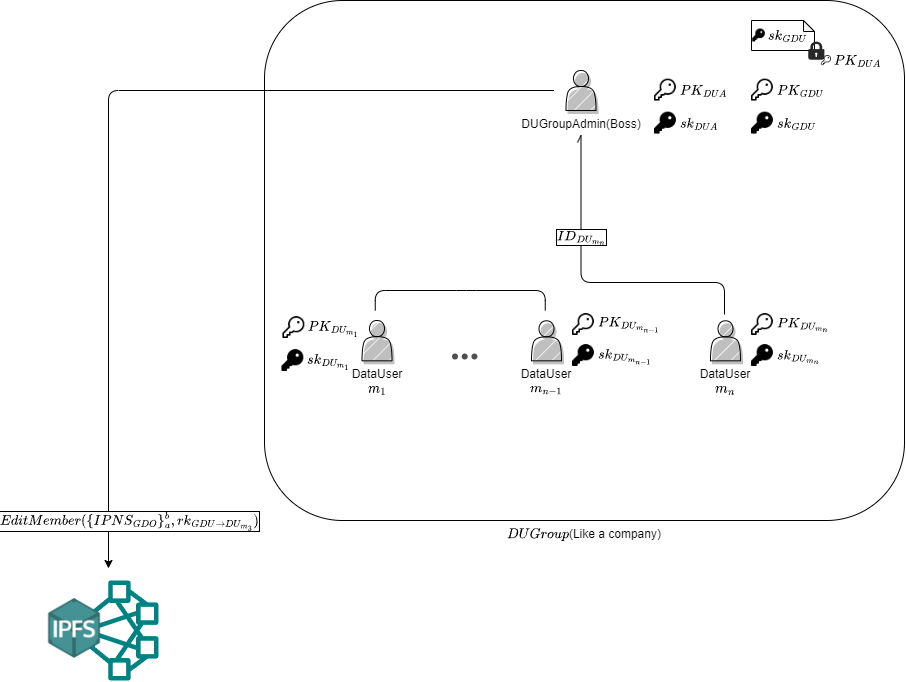

The diagram above was exported from draw.io. Its source (the exported page's mxGraphModel, read from the mxfile embedded in the PNG):
<mxGraphModel dx="3020" dy="1910" grid="1" gridSize="10" guides="1" tooltips="1" connect="1" arrows="1" fold="1" page="1" pageScale="1" pageWidth="827" pageHeight="1169" math="1" shadow="0">
  <root>
    <mxCell id="0" />
    <mxCell id="1" parent="0" />
    <mxCell id="2" value="$$DUGroup$$(Like a company)" style="rounded=1;whiteSpace=wrap;html=1;fillColor=default;labelPosition=center;verticalLabelPosition=bottom;align=center;verticalAlign=top;" vertex="1" parent="1">
      <mxGeometry x="390" y="-40" width="640" height="520" as="geometry" />
    </mxCell>
    <mxCell id="3" style="edgeStyle=orthogonalEdgeStyle;rounded=1;orthogonalLoop=1;jettySize=auto;html=1;targetPerimeterSpacing=12;sourcePerimeterSpacing=12;startArrow=none;startFill=0;" edge="1" source="4" target="22" parent="1">
      <mxGeometry relative="1" as="geometry" />
    </mxCell>
    <mxCell id="4" value="DUGroupAdmin(Boss)" style="shape=actor;whiteSpace=wrap;html=1;comic=0;shadow=1;fillStyle=hatch;movable=1;resizable=1;rotatable=1;deletable=1;editable=1;locked=0;connectable=1;verticalAlign=top;horizontal=1;labelPosition=center;verticalLabelPosition=bottom;align=center;" vertex="1" parent="1">
      <mxGeometry x="691.5" y="30" width="30" height="40" as="geometry" />
    </mxCell>
    <mxCell id="5" style="edgeStyle=elbowEdgeStyle;rounded=1;orthogonalLoop=1;jettySize=auto;html=1;elbow=vertical;sourcePerimeterSpacing=5;targetPerimeterSpacing=25;endArrow=openAsync;endFill=0;" edge="1" target="4" parent="1">
      <mxGeometry relative="1" as="geometry">
        <mxPoint x="770" y="142" as="targetPoint" />
        <Array as="points">
          <mxPoint x="850" y="242" />
        </Array>
        <mxPoint x="850" y="274" as="sourcePoint" />
      </mxGeometry>
    </mxCell>
    <mxCell id="6" value="$$ID_{DU_{m_{n}}}$$" style="edgeLabel;html=1;align=center;verticalAlign=middle;resizable=0;points=[];labelBorderColor=default;" vertex="1" connectable="0" parent="5">
      <mxGeometry x="0.3767" relative="1" as="geometry">
        <mxPoint y="1" as="offset" />
      </mxGeometry>
    </mxCell>
    <mxCell id="7" value="" style="group" vertex="1" connectable="0" parent="1">
      <mxGeometry x="570.5" y="306" width="34" height="12" as="geometry" />
    </mxCell>
    <mxCell id="8" value="" style="shape=waypoint;sketch=0;fillStyle=solid;size=6;pointerEvents=1;points=[];fillColor=none;resizable=0;rotatable=0;perimeter=centerPerimeter;snapToPoint=1;shadow=0;dashed=0;comic=0;fontFamily=Helvetica;fontSize=12;fontColor=default;html=1;strokeColor=#505050;" vertex="1" parent="7">
      <mxGeometry width="20" height="20" as="geometry" />
    </mxCell>
    <mxCell id="9" value="" style="shape=waypoint;sketch=0;fillStyle=solid;size=6;pointerEvents=1;points=[];fillColor=none;resizable=0;rotatable=0;perimeter=centerPerimeter;snapToPoint=1;shadow=0;dashed=0;comic=0;fontFamily=Helvetica;fontSize=12;fontColor=default;html=1;strokeColor=#505050;" vertex="1" parent="7">
      <mxGeometry x="9.714285714285714" width="20" height="20" as="geometry" />
    </mxCell>
    <mxCell id="10" value="" style="shape=waypoint;sketch=0;fillStyle=solid;size=6;pointerEvents=1;points=[];fillColor=none;resizable=0;rotatable=0;perimeter=centerPerimeter;snapToPoint=1;shadow=0;dashed=0;comic=0;fontFamily=Helvetica;fontSize=12;fontColor=default;html=1;strokeColor=#505050;" vertex="1" parent="7">
      <mxGeometry x="19.428571428571427" width="20" height="20" as="geometry" />
    </mxCell>
    <mxCell id="11" value="" style="endArrow=none;html=1;rounded=1;fontFamily=Helvetica;fontSize=12;fontColor=default;" edge="1" parent="1">
      <mxGeometry width="50" height="50" relative="1" as="geometry">
        <mxPoint x="500.75" y="270" as="sourcePoint" />
        <mxPoint x="670.75" y="270" as="targetPoint" />
        <Array as="points">
          <mxPoint x="500.75" y="250" />
          <mxPoint x="592" y="250" />
          <mxPoint x="670.75" y="250" />
        </Array>
      </mxGeometry>
    </mxCell>
    <mxCell id="12" value="$$sk_{DUA}$$" style="shape=image;html=1;verticalAlign=middle;verticalLabelPosition=middle;labelBackgroundColor=none;imageAspect=0;aspect=fixed;image=https://cdn0.iconfinder.com/data/icons/phosphor-fill-vol-3/256/key-fill-128.png;labelPosition=right;align=left;" vertex="1" parent="1">
      <mxGeometry x="777.5" y="70" width="26" height="26" as="geometry" />
    </mxCell>
    <mxCell id="13" value="$$sk_{DU_{m_1}}$$" style="shape=image;html=1;verticalAlign=middle;verticalLabelPosition=middle;labelBackgroundColor=none;imageAspect=0;aspect=fixed;image=https://cdn0.iconfinder.com/data/icons/phosphor-fill-vol-3/256/key-fill-128.png;labelPosition=right;align=left;" vertex="1" parent="1">
      <mxGeometry x="405" y="307.5" width="26" height="26" as="geometry" />
    </mxCell>
    <mxCell id="14" value="&lt;font style=&quot;font-size: 12px;&quot;&gt;$$PK_{DU_{m_1}}$$&lt;/font&gt;" style="shape=image;html=1;verticalAlign=middle;verticalLabelPosition=middle;labelBackgroundColor=none;imageAspect=0;aspect=fixed;image=https://cdn0.iconfinder.com/data/icons/phosphor-regular-vol-3/256/key-128.png;labelPosition=right;align=left;fontSize=12;" vertex="1" parent="1">
      <mxGeometry x="406" y="274.5" width="26" height="26" as="geometry" />
    </mxCell>
    <mxCell id="15" value="" style="group" vertex="1" connectable="0" parent="1">
      <mxGeometry x="890" y="-20" width="56" height="60.2927181344825" as="geometry" />
    </mxCell>
    <mxCell id="16" value="" style="shape=note;whiteSpace=wrap;html=1;backgroundOutline=1;darkOpacity=0.05;fillColor=none;size=11;" vertex="1" parent="15">
      <mxGeometry x="-13.02" width="63.02" height="30" as="geometry" />
    </mxCell>
    <mxCell id="17" value="" style="group" vertex="1" connectable="0" parent="15">
      <mxGeometry x="42.69811320754717" y="20.04011486814431" width="24.301886792452834" height="24.19988513185568" as="geometry" />
    </mxCell>
    <mxCell id="18" value="" style="verticalLabelPosition=bottom;sketch=0;html=1;fillColor=#282828;strokeColor=none;verticalAlign=top;pointerEvents=1;align=center;shape=mxgraph.cisco_safe.security_icons.icon3;" vertex="1" parent="17">
      <mxGeometry x="1" y="1" width="16.20125786163522" height="18.21721884462312" as="geometry" />
    </mxCell>
    <mxCell id="19" value="&lt;font style=&quot;font-size: 12px;&quot;&gt;$$PK_{DUA}$$&lt;/font&gt;" style="shape=image;html=1;verticalAlign=middle;verticalLabelPosition=middle;labelBackgroundColor=none;imageAspect=0;aspect=fixed;image=https://cdn0.iconfinder.com/data/icons/phosphor-regular-vol-3/256/key-128.png;labelPosition=right;align=left;fontSize=12;" vertex="1" parent="17">
      <mxGeometry x="13.340880503144653" y="14.234552557390577" width="11.740077141264157" height="11.740077141264157" as="geometry" />
    </mxCell>
    <mxCell id="20" value="$$sk_{GDU}$$" style="shape=image;verticalAlign=middle;verticalLabelPosition=middle;labelBackgroundColor=none;imageAspect=0;aspect=fixed;image=https://cdn0.iconfinder.com/data/icons/phosphor-fill-vol-3/256/key-fill-128.png;labelPosition=right;align=left;fontSize=5;html=1;" vertex="1" parent="15">
      <mxGeometry x="-13.511627906976745" y="7.55653903679329" width="15.337395238020266" height="15.337395238020266" as="geometry" />
    </mxCell>
    <mxCell id="21" value="" style="group" vertex="1" connectable="0" parent="1">
      <mxGeometry x="170" y="540" width="114" height="100" as="geometry" />
    </mxCell>
    <mxCell id="22" value="" style="sketch=0;outlineConnect=0;fontColor=#232F3E;gradientColor=none;fillColor=#008282;strokeColor=none;dashed=0;verticalLabelPosition=bottom;verticalAlign=top;align=center;html=1;fontSize=12;fontStyle=0;pointerEvents=1;shape=mxgraph.aws4.cluster;shadow=0;comic=0;fillStyle=auto;fontFamily=Helvetica;aspect=fixed;" vertex="1" parent="21">
      <mxGeometry x="14" width="100" height="100" as="geometry" />
    </mxCell>
    <mxCell id="23" value="" style="shape=image;verticalLabelPosition=bottom;labelBackgroundColor=default;verticalAlign=top;aspect=fixed;imageAspect=0;image=https://miro.medium.com/max/1024/1*lGh_L0ldPWz1kFMcKvj4Qw.png;fillColor=#67AB9F;" vertex="1" parent="21">
      <mxGeometry y="18" width="60" height="60" as="geometry" />
    </mxCell>
    <mxCell id="24" value="&lt;font style=&quot;font-size: 12px;&quot;&gt;$$PK_{DUA}$$&lt;/font&gt;" style="shape=image;html=1;verticalAlign=middle;verticalLabelPosition=middle;labelBackgroundColor=none;imageAspect=0;aspect=fixed;image=https://cdn0.iconfinder.com/data/icons/phosphor-regular-vol-3/256/key-128.png;labelPosition=right;align=left;fontSize=12;" vertex="1" parent="1">
      <mxGeometry x="777.5" y="37" width="26" height="26" as="geometry" />
    </mxCell>
    <mxCell id="25" value="DataUser $$m_{n-1}$$" style="shape=actor;whiteSpace=wrap;html=1;comic=0;shadow=1;fillStyle=hatch;movable=1;resizable=1;rotatable=1;deletable=1;editable=1;locked=0;connectable=1;verticalAlign=top;horizontal=1;labelPosition=center;verticalLabelPosition=bottom;align=center;" vertex="1" parent="1">
      <mxGeometry x="657" y="280.33" width="30" height="40" as="geometry" />
    </mxCell>
    <mxCell id="26" value="DataUser $$m_1$$" style="shape=actor;whiteSpace=wrap;html=1;comic=0;shadow=1;fillStyle=hatch;movable=1;resizable=1;rotatable=1;deletable=1;editable=1;locked=0;connectable=1;verticalAlign=top;horizontal=1;labelPosition=center;verticalLabelPosition=bottom;align=center;" vertex="1" parent="1">
      <mxGeometry x="487.5" y="280" width="30" height="40.33" as="geometry" />
    </mxCell>
    <mxCell id="27" value="&lt;font style=&quot;font-size: 12px;&quot;&gt;$$PK_{DU_{m_{n-1}}}$$&lt;/font&gt;" style="shape=image;html=1;verticalAlign=middle;verticalLabelPosition=middle;labelBackgroundColor=none;imageAspect=0;aspect=fixed;image=https://cdn0.iconfinder.com/data/icons/phosphor-regular-vol-3/256/key-128.png;labelPosition=right;align=left;fontSize=12;" vertex="1" parent="1">
      <mxGeometry x="695.5" y="271.42" width="26" height="26" as="geometry" />
    </mxCell>
    <mxCell id="28" value="$$sk_{DU_{m_{n-1}}}$$" style="shape=image;html=1;verticalAlign=middle;verticalLabelPosition=middle;labelBackgroundColor=none;imageAspect=0;aspect=fixed;image=https://cdn0.iconfinder.com/data/icons/phosphor-fill-vol-3/256/key-fill-128.png;labelPosition=right;align=left;" vertex="1" parent="1">
      <mxGeometry x="695.5" y="302.5" width="26" height="26" as="geometry" />
    </mxCell>
    <mxCell id="29" value="DataUser $$m_{n}$$" style="shape=actor;whiteSpace=wrap;html=1;comic=0;shadow=1;fillStyle=hatch;movable=1;resizable=1;rotatable=1;deletable=1;editable=1;locked=0;connectable=1;verticalAlign=top;horizontal=1;labelPosition=center;verticalLabelPosition=bottom;align=center;" vertex="1" parent="1">
      <mxGeometry x="836" y="280.33" width="30" height="40" as="geometry" />
    </mxCell>
    <mxCell id="30" value="&lt;font style=&quot;font-size: 12px;&quot;&gt;$$PK_{DU_{m_{n}}}$$&lt;/font&gt;" style="shape=image;html=1;verticalAlign=middle;verticalLabelPosition=middle;labelBackgroundColor=none;imageAspect=0;aspect=fixed;image=https://cdn0.iconfinder.com/data/icons/phosphor-regular-vol-3/256/key-128.png;labelPosition=right;align=left;fontSize=12;" vertex="1" parent="1">
      <mxGeometry x="874.5" y="271.42" width="26" height="26" as="geometry" />
    </mxCell>
    <mxCell id="31" value="$$sk_{DU_{m_{n}}}$$" style="shape=image;html=1;verticalAlign=middle;verticalLabelPosition=middle;labelBackgroundColor=none;imageAspect=0;aspect=fixed;image=https://cdn0.iconfinder.com/data/icons/phosphor-fill-vol-3/256/key-fill-128.png;labelPosition=right;align=left;" vertex="1" parent="1">
      <mxGeometry x="874.5" y="302.5" width="26" height="26" as="geometry" />
    </mxCell>
    <mxCell id="32" value="&lt;font style=&quot;font-size: 12px;&quot;&gt;$$PK_{GDU}$$&lt;/font&gt;" style="shape=image;html=1;verticalAlign=middle;verticalLabelPosition=middle;labelBackgroundColor=none;imageAspect=0;aspect=fixed;image=https://cdn0.iconfinder.com/data/icons/phosphor-regular-vol-3/256/key-128.png;labelPosition=right;align=left;fontSize=12;" vertex="1" parent="1">
      <mxGeometry x="874.5" y="37.000000000000014" width="26" height="26" as="geometry" />
    </mxCell>
    <mxCell id="33" value="$$sk_{GDU}$$" style="shape=image;html=1;verticalAlign=middle;verticalLabelPosition=middle;labelBackgroundColor=none;imageAspect=0;aspect=fixed;image=https://cdn0.iconfinder.com/data/icons/phosphor-fill-vol-3/256/key-fill-128.png;labelPosition=right;align=left;" vertex="1" parent="1">
      <mxGeometry x="874.5" y="70" width="26" height="26" as="geometry" />
    </mxCell>
    <mxCell id="34" value="$$EditMember(\{IPNS_{GDO}\}^b_a,rk_{GDU\rightarrow DU_{m_3}})$$" style="edgeLabel;html=1;align=center;verticalAlign=middle;resizable=0;points=[];labelBorderColor=default;" connectable="0" vertex="1" parent="1">
      <mxGeometry x="350.0023529411766" y="540" as="geometry">
        <mxPoint x="-95" y="-59" as="offset" />
      </mxGeometry>
    </mxCell>
  </root>
</mxGraphModel>